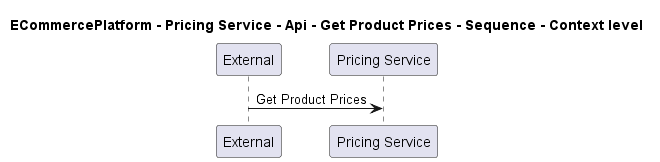

The diagram above was rendered by PlantUML. Its source (embedded in the PNG):
@startuml
!pragma layout smetana

title ECommercePlatform - Pricing Service - Api - Get Product Prices - Sequence - Context level

participant "External" as C4InterFlow.SoftwareSystems.ExternalSystem
participant "Pricing Service" as ECommercePlatform.SoftwareSystems.PricingService

C4InterFlow.SoftwareSystems.ExternalSystem -> ECommercePlatform.SoftwareSystems.PricingService : Get Product Prices


@enduml